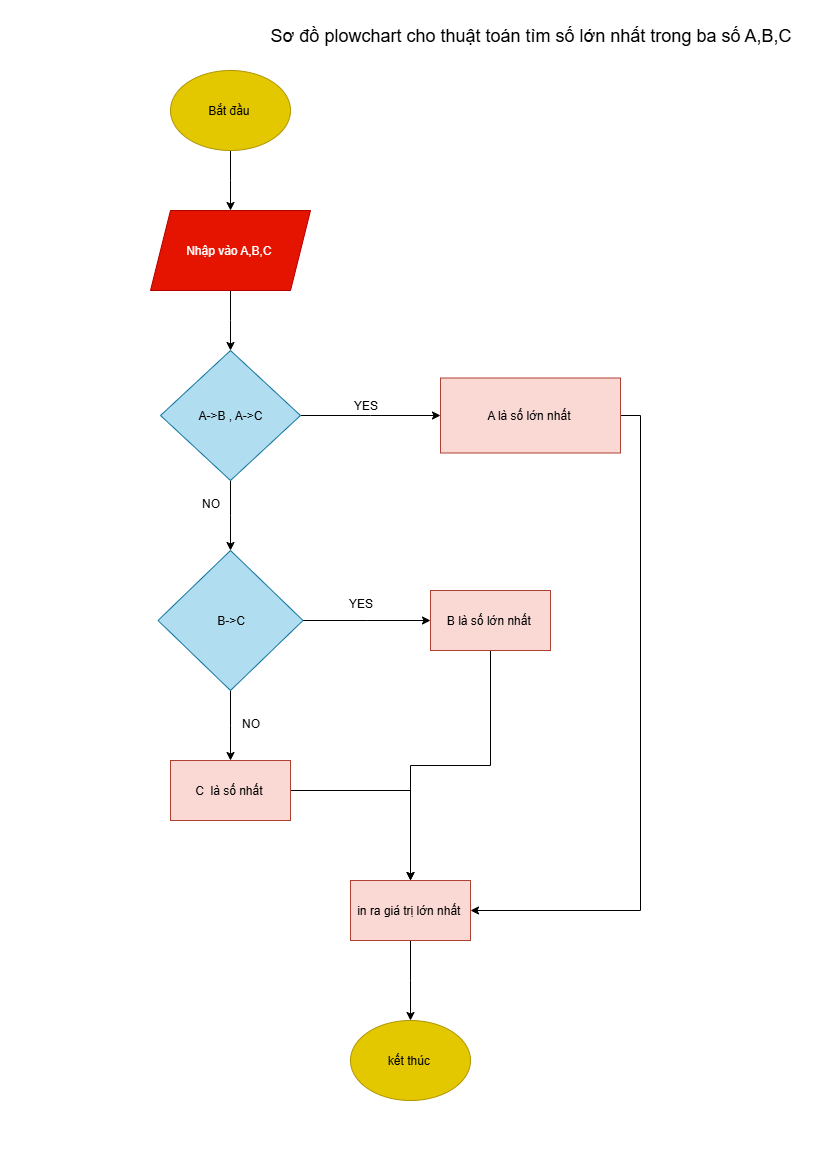

The diagram above was exported from draw.io. Its source (the exported page's mxGraphModel, read from the mxfile embedded in the PNG):
<mxGraphModel dx="1042" dy="658" grid="1" gridSize="10" guides="1" tooltips="1" connect="1" arrows="1" fold="1" page="1" pageScale="1" pageWidth="827" pageHeight="1169" math="0" shadow="0">
  <root>
    <mxCell id="0" />
    <mxCell id="1" parent="0" />
    <mxCell id="9olilrE32CufqqI1NTAX-1" style="edgeStyle=orthogonalEdgeStyle;rounded=0;orthogonalLoop=1;jettySize=auto;html=1;exitX=0.5;exitY=1;exitDx=0;exitDy=0;" edge="1" parent="1" source="87NLD1qlpufkstg0BzJX-1">
      <mxGeometry relative="1" as="geometry">
        <mxPoint x="230" y="210" as="targetPoint" />
      </mxGeometry>
    </mxCell>
    <mxCell id="87NLD1qlpufkstg0BzJX-1" value="Bắt đầu&amp;nbsp;" style="ellipse;whiteSpace=wrap;html=1;fillColor=#e3c800;fontColor=#000000;strokeColor=#B09500;" parent="1" vertex="1">
      <mxGeometry x="170" y="70" width="120" height="80" as="geometry" />
    </mxCell>
    <mxCell id="9olilrE32CufqqI1NTAX-3" style="edgeStyle=orthogonalEdgeStyle;rounded=0;orthogonalLoop=1;jettySize=auto;html=1;exitX=0.5;exitY=1;exitDx=0;exitDy=0;" edge="1" parent="1" source="9olilrE32CufqqI1NTAX-2">
      <mxGeometry relative="1" as="geometry">
        <mxPoint x="230" y="350" as="targetPoint" />
      </mxGeometry>
    </mxCell>
    <mxCell id="9olilrE32CufqqI1NTAX-2" value="Nhập vào A,B,C&amp;nbsp;" style="shape=parallelogram;perimeter=parallelogramPerimeter;whiteSpace=wrap;html=1;fixedSize=1;fillColor=#e51400;fontColor=#ffffff;strokeColor=#B20000;" vertex="1" parent="1">
      <mxGeometry x="150" y="210" width="160" height="80" as="geometry" />
    </mxCell>
    <mxCell id="9olilrE32CufqqI1NTAX-5" style="edgeStyle=orthogonalEdgeStyle;rounded=0;orthogonalLoop=1;jettySize=auto;html=1;exitX=1;exitY=0.5;exitDx=0;exitDy=0;" edge="1" parent="1" source="9olilrE32CufqqI1NTAX-4">
      <mxGeometry relative="1" as="geometry">
        <mxPoint x="440" y="415" as="targetPoint" />
      </mxGeometry>
    </mxCell>
    <mxCell id="9olilrE32CufqqI1NTAX-6" style="edgeStyle=orthogonalEdgeStyle;rounded=0;orthogonalLoop=1;jettySize=auto;html=1;exitX=0.5;exitY=1;exitDx=0;exitDy=0;" edge="1" parent="1" source="9olilrE32CufqqI1NTAX-4">
      <mxGeometry relative="1" as="geometry">
        <mxPoint x="230" y="550" as="targetPoint" />
      </mxGeometry>
    </mxCell>
    <mxCell id="9olilrE32CufqqI1NTAX-4" value="A-&amp;gt;B , A-&amp;gt;C" style="rhombus;whiteSpace=wrap;html=1;fillColor=#b1ddf0;strokeColor=#10739e;" vertex="1" parent="1">
      <mxGeometry x="160" y="350" width="140" height="130" as="geometry" />
    </mxCell>
    <mxCell id="9olilrE32CufqqI1NTAX-31" style="edgeStyle=orthogonalEdgeStyle;rounded=0;orthogonalLoop=1;jettySize=auto;html=1;exitX=1;exitY=0.5;exitDx=0;exitDy=0;entryX=1;entryY=0.5;entryDx=0;entryDy=0;" edge="1" parent="1" source="9olilrE32CufqqI1NTAX-7" target="9olilrE32CufqqI1NTAX-22">
      <mxGeometry relative="1" as="geometry">
        <mxPoint x="510" y="910" as="targetPoint" />
        <Array as="points">
          <mxPoint x="640" y="415" />
          <mxPoint x="640" y="910" />
        </Array>
      </mxGeometry>
    </mxCell>
    <mxCell id="9olilrE32CufqqI1NTAX-7" value="A là số lớn nhất&amp;nbsp;" style="rounded=0;whiteSpace=wrap;html=1;fillColor=#fad9d5;strokeColor=#ae4132;" vertex="1" parent="1">
      <mxGeometry x="440" y="377.5" width="180" height="75" as="geometry" />
    </mxCell>
    <mxCell id="9olilrE32CufqqI1NTAX-8" value="YES" style="text;html=1;align=center;verticalAlign=middle;resizable=0;points=[];autosize=1;strokeColor=none;fillColor=none;" vertex="1" parent="1">
      <mxGeometry x="340" y="390" width="50" height="30" as="geometry" />
    </mxCell>
    <mxCell id="9olilrE32CufqqI1NTAX-9" value="NO" style="text;html=1;align=center;verticalAlign=middle;resizable=0;points=[];autosize=1;strokeColor=none;fillColor=none;" vertex="1" parent="1">
      <mxGeometry x="190" y="488" width="40" height="30" as="geometry" />
    </mxCell>
    <mxCell id="9olilrE32CufqqI1NTAX-15" style="edgeStyle=orthogonalEdgeStyle;rounded=0;orthogonalLoop=1;jettySize=auto;html=1;exitX=1;exitY=0.5;exitDx=0;exitDy=0;" edge="1" parent="1" source="9olilrE32CufqqI1NTAX-10">
      <mxGeometry relative="1" as="geometry">
        <mxPoint x="430" y="620" as="targetPoint" />
      </mxGeometry>
    </mxCell>
    <mxCell id="9olilrE32CufqqI1NTAX-18" style="edgeStyle=orthogonalEdgeStyle;rounded=0;orthogonalLoop=1;jettySize=auto;html=1;exitX=0.5;exitY=1;exitDx=0;exitDy=0;" edge="1" parent="1" source="9olilrE32CufqqI1NTAX-10">
      <mxGeometry relative="1" as="geometry">
        <mxPoint x="230" y="760" as="targetPoint" />
      </mxGeometry>
    </mxCell>
    <mxCell id="9olilrE32CufqqI1NTAX-10" value="B-&amp;gt;C" style="rhombus;whiteSpace=wrap;html=1;fillColor=#b1ddf0;strokeColor=#10739e;" vertex="1" parent="1">
      <mxGeometry x="157.5" y="550" width="145" height="140" as="geometry" />
    </mxCell>
    <mxCell id="9olilrE32CufqqI1NTAX-28" style="edgeStyle=orthogonalEdgeStyle;rounded=0;orthogonalLoop=1;jettySize=auto;html=1;exitX=0.5;exitY=1;exitDx=0;exitDy=0;entryX=0.5;entryY=0;entryDx=0;entryDy=0;" edge="1" parent="1" source="9olilrE32CufqqI1NTAX-16" target="9olilrE32CufqqI1NTAX-22">
      <mxGeometry relative="1" as="geometry" />
    </mxCell>
    <mxCell id="9olilrE32CufqqI1NTAX-16" value="B là số lớn nhất&amp;nbsp;" style="rounded=0;whiteSpace=wrap;html=1;fillColor=#fad9d5;strokeColor=#ae4132;" vertex="1" parent="1">
      <mxGeometry x="430" y="590" width="120" height="60" as="geometry" />
    </mxCell>
    <mxCell id="9olilrE32CufqqI1NTAX-17" value="YES" style="text;html=1;align=center;verticalAlign=middle;resizable=0;points=[];autosize=1;strokeColor=none;fillColor=none;" vertex="1" parent="1">
      <mxGeometry x="335" y="588" width="50" height="30" as="geometry" />
    </mxCell>
    <mxCell id="9olilrE32CufqqI1NTAX-27" style="edgeStyle=orthogonalEdgeStyle;rounded=0;orthogonalLoop=1;jettySize=auto;html=1;" edge="1" parent="1" source="9olilrE32CufqqI1NTAX-19" target="9olilrE32CufqqI1NTAX-22">
      <mxGeometry relative="1" as="geometry" />
    </mxCell>
    <mxCell id="9olilrE32CufqqI1NTAX-19" value="C&amp;nbsp; là số nhất&amp;nbsp;" style="rounded=0;whiteSpace=wrap;html=1;fillColor=#fad9d5;strokeColor=#ae4132;" vertex="1" parent="1">
      <mxGeometry x="170" y="760" width="120" height="60" as="geometry" />
    </mxCell>
    <mxCell id="9olilrE32CufqqI1NTAX-21" value="NO" style="text;html=1;align=center;verticalAlign=middle;resizable=0;points=[];autosize=1;strokeColor=none;fillColor=none;" vertex="1" parent="1">
      <mxGeometry x="230" y="708" width="40" height="30" as="geometry" />
    </mxCell>
    <mxCell id="9olilrE32CufqqI1NTAX-32" style="edgeStyle=orthogonalEdgeStyle;rounded=0;orthogonalLoop=1;jettySize=auto;html=1;exitX=0.5;exitY=1;exitDx=0;exitDy=0;" edge="1" parent="1" source="9olilrE32CufqqI1NTAX-22">
      <mxGeometry relative="1" as="geometry">
        <mxPoint x="410" y="1020" as="targetPoint" />
      </mxGeometry>
    </mxCell>
    <mxCell id="9olilrE32CufqqI1NTAX-22" value="in ra giá trị lớn nhất&amp;nbsp;" style="rounded=0;whiteSpace=wrap;html=1;fillColor=#fad9d5;strokeColor=#ae4132;" vertex="1" parent="1">
      <mxGeometry x="350" y="880" width="120" height="60" as="geometry" />
    </mxCell>
    <mxCell id="9olilrE32CufqqI1NTAX-23" value="kết thúc&amp;nbsp;" style="ellipse;whiteSpace=wrap;html=1;fillColor=#e3c800;fontColor=#000000;strokeColor=#B09500;" vertex="1" parent="1">
      <mxGeometry x="350" y="1020" width="120" height="80" as="geometry" />
    </mxCell>
    <mxCell id="9olilrE32CufqqI1NTAX-33" value="&lt;font style=&quot;font-size: 18px;&quot;&gt;Sơ đồ plowchart cho thuật toán tìm số lớn nhất trong ba số A,B,C&lt;/font&gt;" style="text;html=1;align=center;verticalAlign=middle;resizable=0;points=[];autosize=1;strokeColor=none;fillColor=none;" vertex="1" parent="1">
      <mxGeometry x="260" y="15" width="540" height="40" as="geometry" />
    </mxCell>
  </root>
</mxGraphModel>